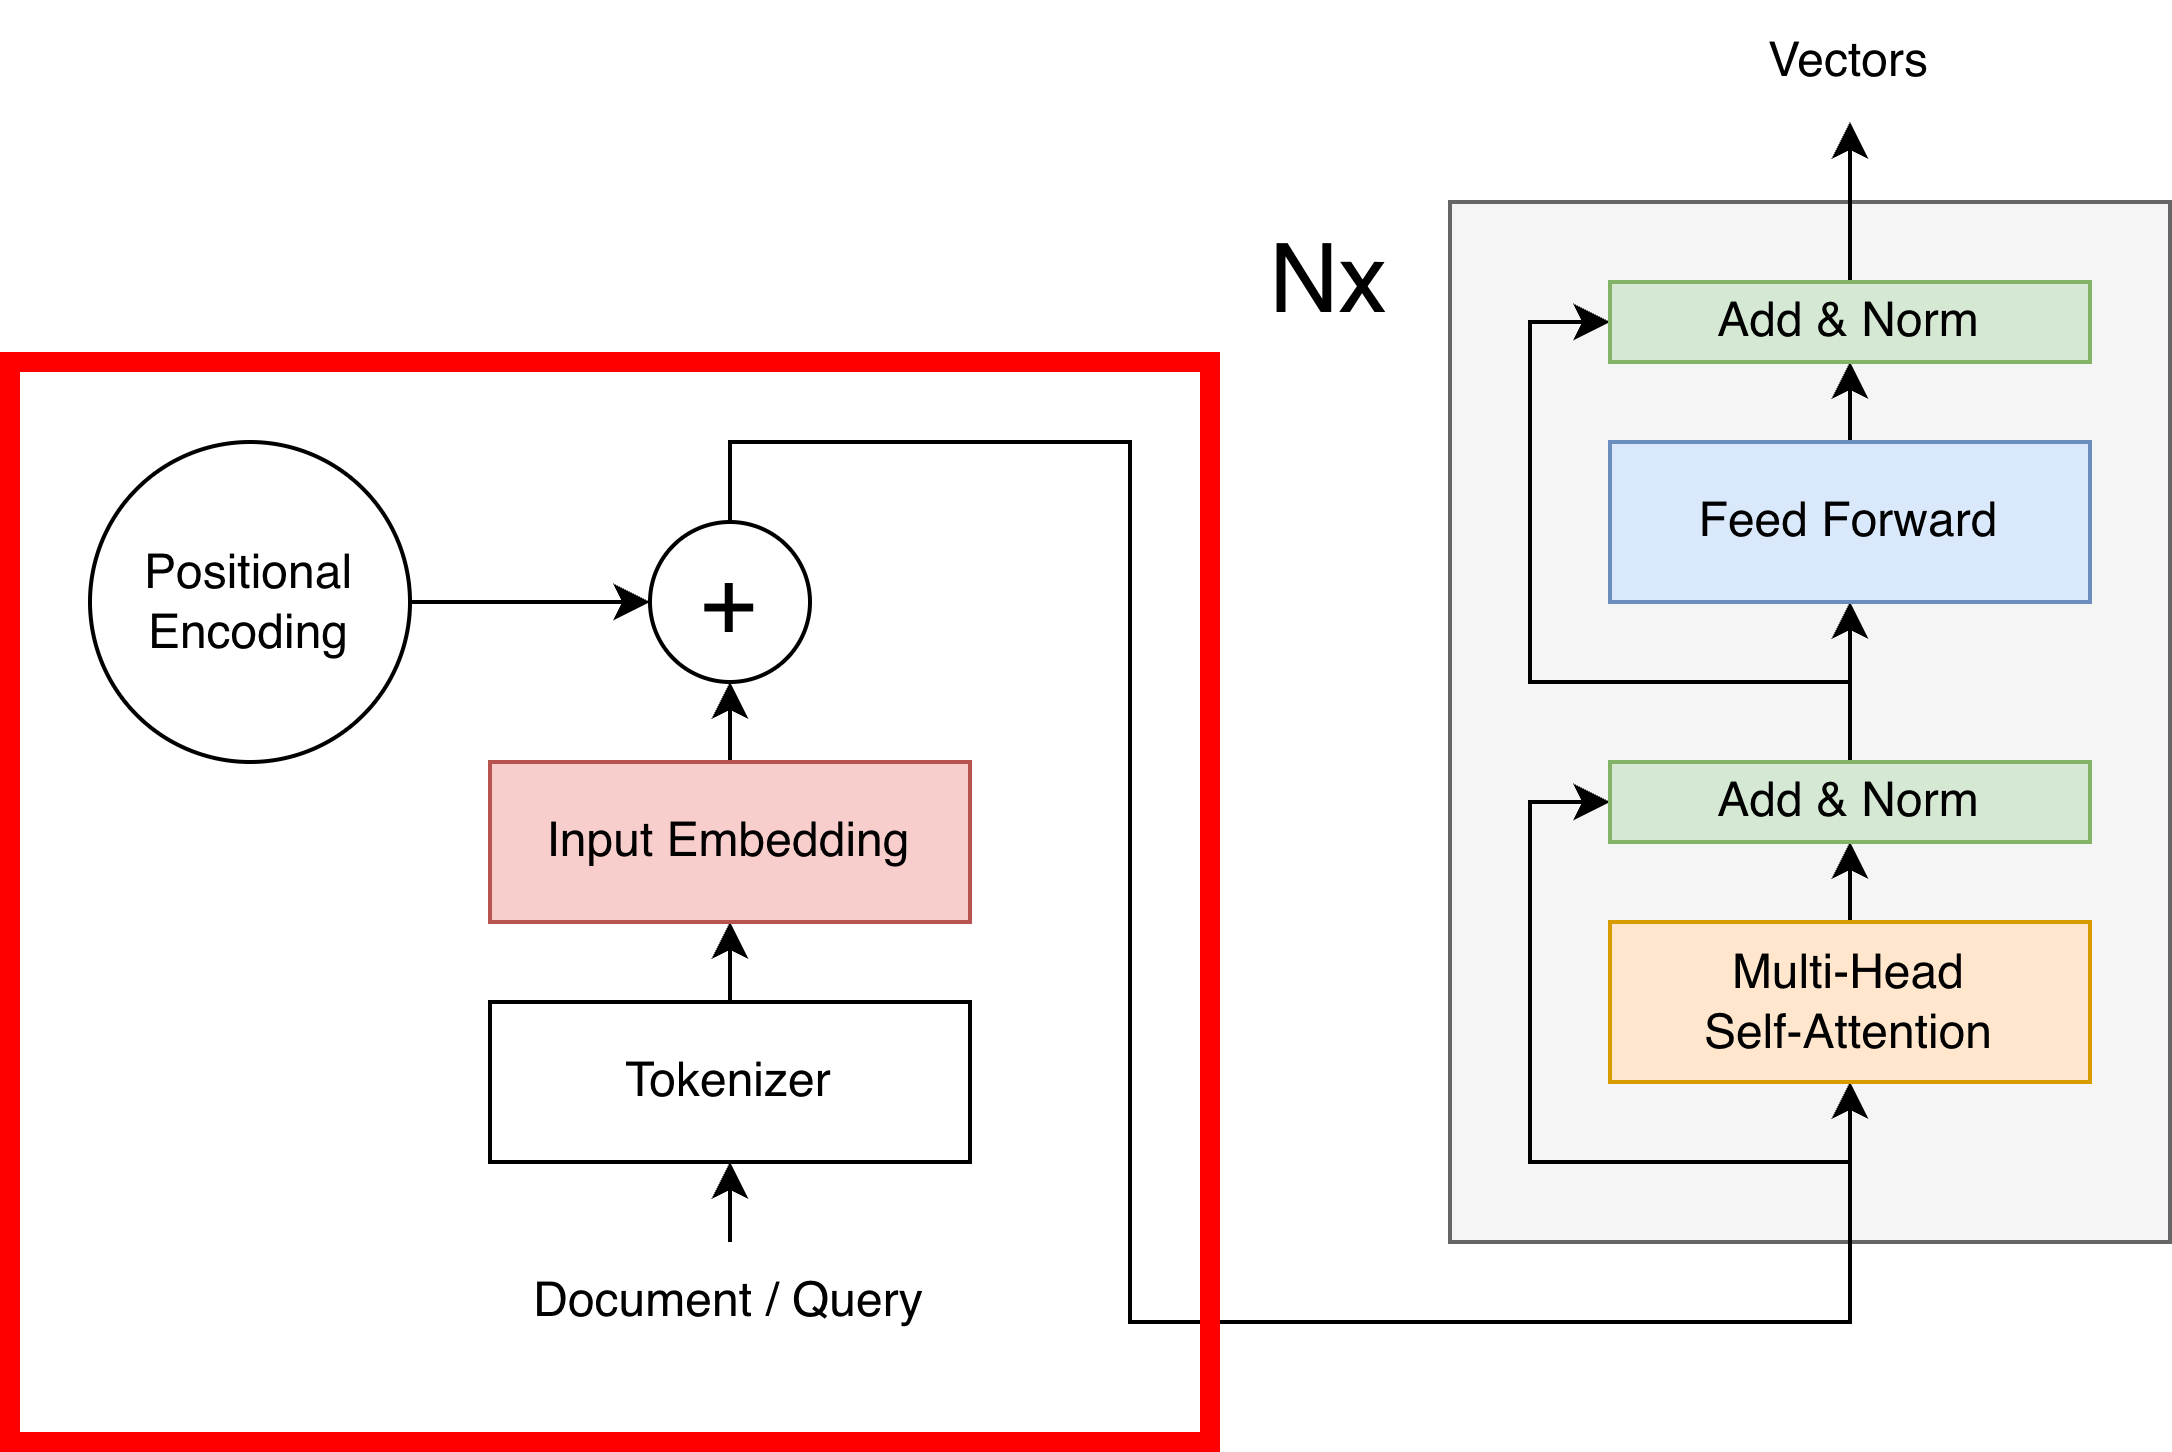

The diagram above was exported from draw.io. Its source (the exported page's mxGraphModel, read from the mxfile embedded in the PNG):
<mxGraphModel dx="946" dy="576" grid="1" gridSize="10" guides="1" tooltips="1" connect="1" arrows="1" fold="1" page="1" pageScale="1" pageWidth="827" pageHeight="1169" math="0" shadow="0">
  <root>
    <mxCell id="0" />
    <mxCell id="1" parent="0" />
    <mxCell id="a21oSKhl6_YRW6OADB75-21" value="" style="rounded=0;whiteSpace=wrap;html=1;fillColor=#f5f5f5;fontColor=#333333;strokeColor=#666666;" parent="1" vertex="1">
      <mxGeometry x="380" y="90" width="180" height="260" as="geometry" />
    </mxCell>
    <mxCell id="a21oSKhl6_YRW6OADB75-5" style="edgeStyle=orthogonalEdgeStyle;rounded=0;orthogonalLoop=1;jettySize=auto;html=1;exitX=0.5;exitY=0;exitDx=0;exitDy=0;entryX=0.5;entryY=1;entryDx=0;entryDy=0;" parent="1" source="a21oSKhl6_YRW6OADB75-1" target="a21oSKhl6_YRW6OADB75-2" edge="1">
      <mxGeometry relative="1" as="geometry" />
    </mxCell>
    <mxCell id="a21oSKhl6_YRW6OADB75-1" value="Tokenizer" style="rounded=0;whiteSpace=wrap;html=1;" parent="1" vertex="1">
      <mxGeometry x="140" y="290" width="120" height="40" as="geometry" />
    </mxCell>
    <mxCell id="a21oSKhl6_YRW6OADB75-6" style="edgeStyle=orthogonalEdgeStyle;rounded=0;orthogonalLoop=1;jettySize=auto;html=1;exitX=0.5;exitY=0;exitDx=0;exitDy=0;entryX=0.5;entryY=1;entryDx=0;entryDy=0;" parent="1" source="a21oSKhl6_YRW6OADB75-2" target="a21oSKhl6_YRW6OADB75-4" edge="1">
      <mxGeometry relative="1" as="geometry" />
    </mxCell>
    <mxCell id="a21oSKhl6_YRW6OADB75-2" value="Input Embedding" style="rounded=0;whiteSpace=wrap;html=1;fillColor=#f8cecc;strokeColor=#b85450;" parent="1" vertex="1">
      <mxGeometry x="140" y="230" width="120" height="40" as="geometry" />
    </mxCell>
    <mxCell id="a21oSKhl6_YRW6OADB75-7" style="edgeStyle=orthogonalEdgeStyle;rounded=0;orthogonalLoop=1;jettySize=auto;html=1;exitX=1;exitY=0.5;exitDx=0;exitDy=0;entryX=0;entryY=0.5;entryDx=0;entryDy=0;" parent="1" source="a21oSKhl6_YRW6OADB75-3" target="a21oSKhl6_YRW6OADB75-4" edge="1">
      <mxGeometry relative="1" as="geometry" />
    </mxCell>
    <mxCell id="a21oSKhl6_YRW6OADB75-3" value="Positional&lt;br&gt;Encoding" style="ellipse;whiteSpace=wrap;html=1;aspect=fixed;" parent="1" vertex="1">
      <mxGeometry x="40" y="150" width="80" height="80" as="geometry" />
    </mxCell>
    <mxCell id="a21oSKhl6_YRW6OADB75-10" style="edgeStyle=orthogonalEdgeStyle;rounded=0;orthogonalLoop=1;jettySize=auto;html=1;exitX=0.5;exitY=0;exitDx=0;exitDy=0;entryX=0.5;entryY=1;entryDx=0;entryDy=0;" parent="1" source="a21oSKhl6_YRW6OADB75-4" target="a21oSKhl6_YRW6OADB75-8" edge="1">
      <mxGeometry relative="1" as="geometry">
        <Array as="points">
          <mxPoint x="200" y="150" />
          <mxPoint x="300" y="150" />
          <mxPoint x="300" y="370" />
          <mxPoint x="480" y="370" />
        </Array>
      </mxGeometry>
    </mxCell>
    <mxCell id="a21oSKhl6_YRW6OADB75-23" style="edgeStyle=orthogonalEdgeStyle;rounded=0;orthogonalLoop=1;jettySize=auto;html=1;entryX=0;entryY=0.5;entryDx=0;entryDy=0;" parent="1" target="a21oSKhl6_YRW6OADB75-9" edge="1">
      <mxGeometry relative="1" as="geometry">
        <Array as="points">
          <mxPoint x="400" y="330" />
          <mxPoint x="400" y="240" />
        </Array>
        <mxPoint x="480" y="330" as="sourcePoint" />
      </mxGeometry>
    </mxCell>
    <mxCell id="a21oSKhl6_YRW6OADB75-4" value="+" style="ellipse;whiteSpace=wrap;html=1;aspect=fixed;labelBackgroundColor=default;fontSize=24;" parent="1" vertex="1">
      <mxGeometry x="180" y="170" width="40" height="40" as="geometry" />
    </mxCell>
    <mxCell id="a21oSKhl6_YRW6OADB75-12" style="edgeStyle=orthogonalEdgeStyle;rounded=0;orthogonalLoop=1;jettySize=auto;html=1;exitX=0.5;exitY=0;exitDx=0;exitDy=0;entryX=0.5;entryY=1;entryDx=0;entryDy=0;" parent="1" source="a21oSKhl6_YRW6OADB75-8" target="a21oSKhl6_YRW6OADB75-9" edge="1">
      <mxGeometry relative="1" as="geometry" />
    </mxCell>
    <mxCell id="a21oSKhl6_YRW6OADB75-8" value="Multi-Head&lt;br&gt;Self-Attention" style="rounded=0;whiteSpace=wrap;html=1;fillColor=#ffe6cc;strokeColor=#d79b00;" parent="1" vertex="1">
      <mxGeometry x="420" y="270" width="120" height="40" as="geometry" />
    </mxCell>
    <mxCell id="a21oSKhl6_YRW6OADB75-16" style="edgeStyle=orthogonalEdgeStyle;rounded=0;orthogonalLoop=1;jettySize=auto;html=1;exitX=0.5;exitY=0;exitDx=0;exitDy=0;entryX=0.5;entryY=1;entryDx=0;entryDy=0;" parent="1" source="a21oSKhl6_YRW6OADB75-9" target="a21oSKhl6_YRW6OADB75-14" edge="1">
      <mxGeometry relative="1" as="geometry" />
    </mxCell>
    <mxCell id="a21oSKhl6_YRW6OADB75-24" style="edgeStyle=orthogonalEdgeStyle;rounded=0;orthogonalLoop=1;jettySize=auto;html=1;exitX=0.5;exitY=0;exitDx=0;exitDy=0;entryX=0;entryY=0.5;entryDx=0;entryDy=0;" parent="1" source="a21oSKhl6_YRW6OADB75-9" target="a21oSKhl6_YRW6OADB75-15" edge="1">
      <mxGeometry relative="1" as="geometry">
        <Array as="points">
          <mxPoint x="480" y="210" />
          <mxPoint x="400" y="210" />
          <mxPoint x="400" y="120" />
        </Array>
      </mxGeometry>
    </mxCell>
    <mxCell id="a21oSKhl6_YRW6OADB75-9" value="Add &amp;amp; Norm" style="rounded=0;whiteSpace=wrap;html=1;fillColor=#d5e8d4;strokeColor=#82b366;" parent="1" vertex="1">
      <mxGeometry x="420" y="230" width="120" height="20" as="geometry" />
    </mxCell>
    <mxCell id="a21oSKhl6_YRW6OADB75-17" style="edgeStyle=orthogonalEdgeStyle;rounded=0;orthogonalLoop=1;jettySize=auto;html=1;exitX=0.5;exitY=0;exitDx=0;exitDy=0;entryX=0.5;entryY=1;entryDx=0;entryDy=0;" parent="1" source="a21oSKhl6_YRW6OADB75-14" target="a21oSKhl6_YRW6OADB75-15" edge="1">
      <mxGeometry relative="1" as="geometry" />
    </mxCell>
    <mxCell id="a21oSKhl6_YRW6OADB75-14" value="Feed Forward" style="rounded=0;whiteSpace=wrap;html=1;fillColor=#dae8fc;strokeColor=#6c8ebf;" parent="1" vertex="1">
      <mxGeometry x="420" y="150" width="120" height="40" as="geometry" />
    </mxCell>
    <mxCell id="a21oSKhl6_YRW6OADB75-28" style="edgeStyle=orthogonalEdgeStyle;rounded=0;orthogonalLoop=1;jettySize=auto;html=1;exitX=0.5;exitY=0;exitDx=0;exitDy=0;entryX=0.5;entryY=1;entryDx=0;entryDy=0;" parent="1" source="a21oSKhl6_YRW6OADB75-15" target="a21oSKhl6_YRW6OADB75-27" edge="1">
      <mxGeometry relative="1" as="geometry" />
    </mxCell>
    <mxCell id="a21oSKhl6_YRW6OADB75-15" value="Add &amp;amp; Norm" style="rounded=0;whiteSpace=wrap;html=1;fillColor=#d5e8d4;strokeColor=#82b366;" parent="1" vertex="1">
      <mxGeometry x="420" y="110" width="120" height="20" as="geometry" />
    </mxCell>
    <mxCell id="a21oSKhl6_YRW6OADB75-20" style="edgeStyle=orthogonalEdgeStyle;rounded=0;orthogonalLoop=1;jettySize=auto;html=1;exitX=0.5;exitY=0;exitDx=0;exitDy=0;entryX=0.5;entryY=1;entryDx=0;entryDy=0;" parent="1" source="a21oSKhl6_YRW6OADB75-19" target="a21oSKhl6_YRW6OADB75-1" edge="1">
      <mxGeometry relative="1" as="geometry" />
    </mxCell>
    <mxCell id="a21oSKhl6_YRW6OADB75-19" value="Document / Query" style="text;html=1;align=center;verticalAlign=middle;whiteSpace=wrap;rounded=0;" parent="1" vertex="1">
      <mxGeometry x="140" y="350" width="120" height="30" as="geometry" />
    </mxCell>
    <mxCell id="a21oSKhl6_YRW6OADB75-26" value="Nx" style="text;html=1;align=center;verticalAlign=middle;whiteSpace=wrap;rounded=0;labelBackgroundColor=default;fontSize=24;" parent="1" vertex="1">
      <mxGeometry x="330" y="90" width="40" height="40" as="geometry" />
    </mxCell>
    <mxCell id="a21oSKhl6_YRW6OADB75-27" value="Vectors" style="text;html=1;align=center;verticalAlign=middle;whiteSpace=wrap;rounded=0;" parent="1" vertex="1">
      <mxGeometry x="450" y="40" width="60" height="30" as="geometry" />
    </mxCell>
    <mxCell id="vgHtqSzzJILK0bC-4ju2-1" value="" style="rounded=0;whiteSpace=wrap;html=1;strokeColor=#FF0000;strokeWidth=5;fillColor=none;" vertex="1" parent="1">
      <mxGeometry x="20" y="130" width="300" height="270" as="geometry" />
    </mxCell>
  </root>
</mxGraphModel>